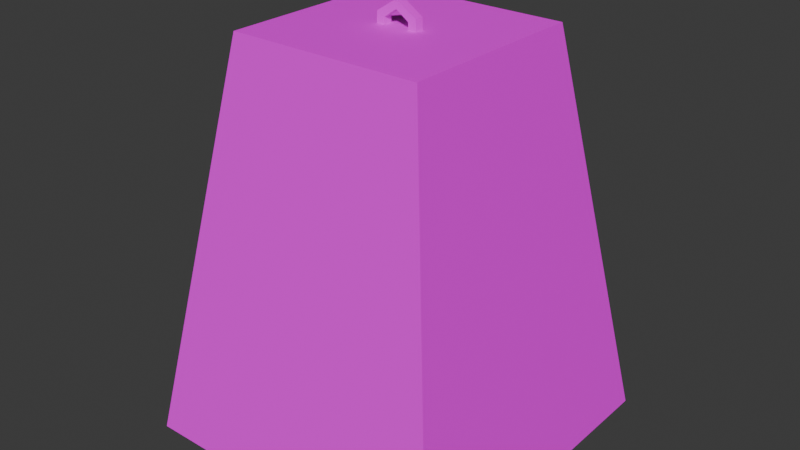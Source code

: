 # Source: DragonTeethSingle01.blend  (saved by Blender 4.2.66; exported with 4.5.12 LTS)
import bpy
from mathutils import Matrix  # noqa: F401  (used for matrix-valued properties, if any)

bpy.ops.wm.read_factory_settings(use_empty=True)
scene = bpy.context.scene
scene.name = 'Scene'

# ---- collections
col_collection = bpy.data.collections.new('Collection'); scene.collection.children.link(col_collection)

# ---- images (referenced by path relative to the original .blend; pixels are not part of the script)
import os
ASSET_DIR = os.environ.get("B2B_ASSET_DIR", "")  # directory of the original .blend (textures are referenced by path, not embedded)
HERE = os.path.dirname(os.path.abspath(__file__))  # packed textures are extracted next to this script under _unpacked/

def load_image(name, relpath, width, height, colorspace="sRGB"):
    """Load a texture the original file referenced (path relative to the .blend, or extracted next to this script)."""
    p = next((c for c in (os.path.join(HERE, relpath), os.path.join(ASSET_DIR, relpath)) if relpath and os.path.exists(c)), "")
    if p:
        img = bpy.data.images.load(p, check_existing=True)
        img.name = name
    else:  # same state as the original file: an image datablock whose file is absent (Cycles renders it pink)
        img = bpy.data.images.new(name, width, height)
        img.source = "FILE"
        img.filepath = "//" + (relpath or name)
    img.colorspace_settings.name = colorspace
    return img
img_dragonteeth01_a_jpg = load_image('DragonTeeth01_a.jpg', 'DragonTeeth01_a.jpg', 1024, 1024, 'sRGB')

# ---- materials (node trees are filled in below, after node groups)
mat_material = bpy.data.materials.new('Material')
mat_material.alpha_threshold = 0.0
mat_material.use_transparent_shadow = False
mat_material.roughness = 0.5
mat_material.line_color = (0.0, 0.0, 0.0, 1.0)

# ---- material node trees
mat_material.use_nodes = True; mat_material.node_tree.nodes.clear()
_N = mat_material.node_tree.nodes; _L = mat_material.node_tree.links
n0 = _N.new('ShaderNodeOutputMaterial'); n0.name = 'Material Output'; n0.location = (300, 300)
n1 = _N.new('ShaderNodeBsdfPrincipled'); n1.name = 'Principled BSDF'; n1.location = (10, 300)
n1.inputs[3].default_value = 1.45
n1.inputs[13].default_value = 0.05
n2 = _N.new('ShaderNodeTexImage'); n2.name = 'Image Texture'; n2.location = (-280, 280)
n2.image = img_dragonteeth01_a_jpg
n2.interpolation = 'Closest'
_L.new(n1.outputs[0], n0.inputs[0])
_L.new(n2.outputs[0], n1.inputs[0])
n0.is_active_output = True

# ---- world
world_world = bpy.data.worlds.new('World'); scene.world = world_world
world_world.use_nodes = True; world_world.node_tree.nodes.clear()
_N = world_world.node_tree.nodes; _L = world_world.node_tree.links
n0 = _N.new('ShaderNodeOutputWorld'); n0.name = 'World Output'; n0.location = (300, 300)
n1 = _N.new('ShaderNodeBackground'); n1.name = 'Background'; n1.location = (10, 300)
n1.inputs[0].default_value = (0.05088, 0.05088, 0.05088, 1.0)
_L.new(n1.outputs[0], n0.inputs[0])
n0.is_active_output = True
world_world.color = (0.05088, 0.05088, 0.05088)
world_world.sun_shadow_jitter_overblur = 0.0

# ---- meshes
me_cube_001 = bpy.data.meshes.new('Cube.001')
me_cube_001.from_pydata([(-0.5624, -0.5624, 0.0), (-0.3374, -0.3374, 1.375), (-0.5624, 0.5624, 0.0), (-0.3374, 0.3374, 1.375), (0.5624, -0.5624, 0.0), (0.3374, -0.3374, 1.375), (0.5624, 0.5624, 0.0), (0.3374, 0.3374, 1.375), (-0.07492, -0.01552, 1.375), (-0.0732, -0.01552, 1.413), (-0.07492, 0.01552, 1.375), (-0.0732, 0.01552, 1.413), (-0.0456, -0.01552, 1.375), (-0.0456, -0.01552, 1.399), (-0.0456, 0.01552, 1.375), (-0.0456, 0.01552, 1.399), (-0.001347, -0.01552, 1.46), (-0.001347, 0.01552, 1.46), (-0.001347, 0.01552, 1.43), (-0.001347, -0.01552, 1.43), (0.07223, 0.01552, 1.375), (0.07051, 0.01552, 1.413), (0.07223, -0.01552, 1.375), (0.07051, -0.01552, 1.413), (0.04291, 0.01552, 1.375), (0.04291, 0.01552, 1.399), (0.04291, -0.01552, 1.375), (0.04291, -0.01552, 1.399)], [], [(0, 1, 3, 2), (2, 3, 7, 6), (6, 7, 5, 4), (4, 5, 1, 0), (7, 3, 1, 5), (8, 9, 11, 10), (10, 11, 15, 14), (14, 15, 13, 12), (12, 13, 9, 8), (15, 11, 17, 18), (13, 15, 18, 19), (11, 9, 16, 17), (9, 13, 19, 16), (20, 21, 23, 22), (22, 23, 27, 26), (26, 27, 25, 24), (24, 25, 21, 20), (27, 23, 16, 19), (25, 27, 19, 18), (23, 21, 17, 16), (21, 25, 18, 17)])
_uv = me_cube_001.uv_layers.new(name='UVMap')
_uv.uv.foreach_set('vector', [1.0, 0.0, 0.8984, 0.6172, 0.6016, 0.6172, 0.5, 0.0, 1.0, 0.0, 0.8984, 0.6172, 0.6016, 0.6172, 0.5, 0.0, 0.5, 0.0, 0.3984, 0.6172, 0.1016, 0.6172, 0.0, 0.0, 0.5, 0.0, 0.3984, 0.6172, 0.1016, 0.6172, 0.0, 0.0, 0.6641, 0.6641, 0.3359, 0.6641, 0.3359, 0.3359, 0.6641, 0.3359, 0.2891, 0.9062, 0.3594, 0.9062, 0.3594, 0.9766, 0.2891, 0.9766, 0.2891, 0.8516, 0.3594, 0.8516, 0.3594, 0.9062, 0.2891, 0.9062, 0.2891, 0.9062, 0.3594, 0.9062, 0.3594, 0.9766, 0.2891, 0.9766, 0.2891, 0.8516, 0.3594, 0.8516, 0.3594, 0.9062, 0.2891, 0.9062, 0.3594, 0.9062, 0.3594, 0.8516, 0.4844, 0.8516, 0.4844, 0.9062, 0.3594, 0.9766, 0.3594, 0.9062, 0.4844, 0.9062, 0.4844, 0.9766, 0.3594, 0.9766, 0.3594, 0.9062, 0.4844, 0.9062, 0.4844, 0.9766, 0.3594, 0.9062, 0.3594, 0.8516, 0.4844, 0.8516, 0.4844, 0.9062, 0.6797, 0.9766, 0.6172, 0.9766, 0.6172, 0.9062, 0.6797, 0.9062, 0.6797, 0.9062, 0.6172, 0.9062, 0.6172, 0.8516, 0.6797, 0.8516, 0.6797, 0.9766, 0.6172, 0.9766, 0.6172, 0.9062, 0.6797, 0.9062, 0.6797, 0.9062, 0.6172, 0.9062, 0.6172, 0.8516, 0.6797, 0.8516, 0.6172, 0.8516, 0.6172, 0.9062, 0.4844, 0.9062, 0.4844, 0.8516, 0.6172, 0.9062, 0.6172, 0.9766, 0.4844, 0.9766, 0.4844, 0.9062, 0.6172, 0.9062, 0.6172, 0.9766, 0.4844, 0.9766, 0.4844, 0.9062, 0.6172, 0.8516, 0.6172, 0.9062, 0.4844, 0.9062, 0.4844, 0.8516])
me_cube_001.materials.append(mat_material)
me_cube_001.update()

# ---- objects
ob_dragonteethsingle01 = bpy.data.objects.new('DragonTeethSingle01', me_cube_001)

# ---- transforms, parenting, visibility, modifiers, constraints
ob_dragonteethsingle01.location = (0.0, 0.0, 0.0)

# ---- collection membership
col_collection.objects.link(ob_dragonteethsingle01)

# ---- scene / render settings (as saved in the file)
scene.frame_start = 1; scene.frame_end = 250; scene.frame_set(1)
scene.render.engine = 'BLENDER_EEVEE_NEXT'
bpy.context.view_layer.update()

# ---- added for rendering (the .blend has no active camera and no usable light): camera, sun
cam_auto = bpy.data.cameras.new('AutoCamera')
cam_auto.lens = 50.0
cam_auto.sensor_width = 36.0
cam_auto.clip_end = 1000.0
ob_auto_camera = bpy.data.objects.new('AutoCamera', cam_auto)
scene.collection.objects.link(ob_auto_camera)
ob_auto_camera.location = (1.99761, -2.39714, 2.32807)
ob_auto_camera.rotation_euler = (1.09748, -7.21219e-08, 0.694738)
scene.camera = ob_auto_camera
light_auto_sun = bpy.data.lights.new('AutoSun', 'SUN')
light_auto_sun.energy = 3.0
light_auto_sun.angle = 0.0523599
ob_auto_sun = bpy.data.objects.new('AutoSun', light_auto_sun)
scene.collection.objects.link(ob_auto_sun)
ob_auto_sun.rotation_euler = (0.872665, 0.174533, 0.523599)
bpy.context.view_layer.update()

